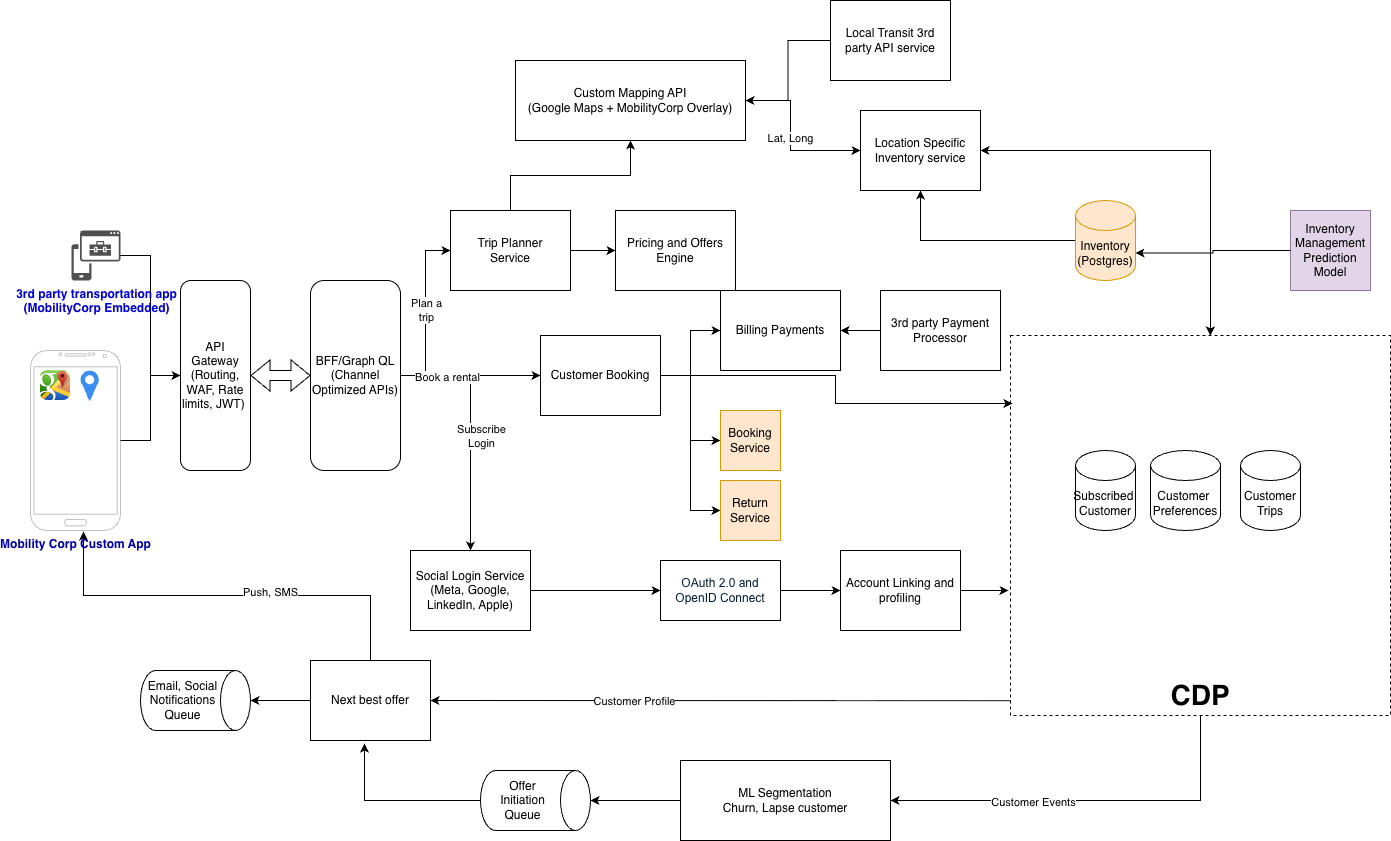

The diagram above was exported from draw.io. Its source (the exported page's mxGraphModel, read from the mxfile embedded in the PNG):
<mxGraphModel dx="2084" dy="1823" grid="1" gridSize="10" guides="1" tooltips="1" connect="1" arrows="1" fold="1" page="1" pageScale="1" pageWidth="850" pageHeight="1100" math="0" shadow="0">
  <root>
    <mxCell id="0" />
    <mxCell id="1" parent="0" />
    <mxCell id="aMDqlP6MCNIYpfIHZtDz-1" value="Custom Mapping API&lt;div&gt;(Google Maps + MobilityCorp Overlay)&lt;/div&gt;" style="rounded=0;whiteSpace=wrap;html=1;" parent="1" vertex="1">
      <mxGeometry x="205" y="-190" width="230" height="80" as="geometry" />
    </mxCell>
    <mxCell id="2nwJvbQeOTYJwGnMOEkV-2" value="" style="edgeStyle=orthogonalEdgeStyle;rounded=0;orthogonalLoop=1;jettySize=auto;html=1;" edge="1" parent="1" source="aMDqlP6MCNIYpfIHZtDz-2" target="2nwJvbQeOTYJwGnMOEkV-1">
      <mxGeometry relative="1" as="geometry" />
    </mxCell>
    <mxCell id="aMDqlP6MCNIYpfIHZtDz-2" value="ML Segmentation&lt;div&gt;Churn, Lapse customer&lt;/div&gt;" style="rounded=0;whiteSpace=wrap;html=1;" parent="1" vertex="1">
      <mxGeometry x="370" y="510" width="210" height="80" as="geometry" />
    </mxCell>
    <mxCell id="aMDqlP6MCNIYpfIHZtDz-3" value="Next best offer" style="rounded=0;whiteSpace=wrap;html=1;" parent="1" vertex="1">
      <mxGeometry y="410" width="120" height="80" as="geometry" />
    </mxCell>
    <mxCell id="aMDqlP6MCNIYpfIHZtDz-6" style="edgeStyle=orthogonalEdgeStyle;rounded=0;orthogonalLoop=1;jettySize=auto;html=1;exitX=0.5;exitY=0;exitDx=0;exitDy=0;entryX=0.589;entryY=1.006;entryDx=0;entryDy=0;entryPerimeter=0;" parent="1" source="aMDqlP6MCNIYpfIHZtDz-3" target="aMDqlP6MCNIYpfIHZtDz-8" edge="1">
      <mxGeometry relative="1" as="geometry" />
    </mxCell>
    <mxCell id="aMDqlP6MCNIYpfIHZtDz-7" value="Push, SMS" style="edgeLabel;html=1;align=center;verticalAlign=middle;resizable=0;points=[];" parent="aMDqlP6MCNIYpfIHZtDz-6" vertex="1" connectable="0">
      <mxGeometry x="-0.1995" y="-4" relative="1" as="geometry">
        <mxPoint as="offset" />
      </mxGeometry>
    </mxCell>
    <mxCell id="aMDqlP6MCNIYpfIHZtDz-11" value="Subscribed&amp;nbsp;&lt;div&gt;Customer&lt;/div&gt;" style="shape=cylinder3;whiteSpace=wrap;html=1;boundedLbl=1;backgroundOutline=1;size=15;" parent="1" vertex="1">
      <mxGeometry x="765" y="200" width="60" height="80" as="geometry" />
    </mxCell>
    <mxCell id="aMDqlP6MCNIYpfIHZtDz-62" value="" style="edgeStyle=orthogonalEdgeStyle;rounded=0;orthogonalLoop=1;jettySize=auto;html=1;" parent="1" source="aMDqlP6MCNIYpfIHZtDz-14" target="aMDqlP6MCNIYpfIHZtDz-1" edge="1">
      <mxGeometry relative="1" as="geometry" />
    </mxCell>
    <mxCell id="aMDqlP6MCNIYpfIHZtDz-14" value="Local Transit 3rd party API service" style="rounded=0;whiteSpace=wrap;html=1;" parent="1" vertex="1">
      <mxGeometry x="520" y="-250" width="120" height="80" as="geometry" />
    </mxCell>
    <mxCell id="aMDqlP6MCNIYpfIHZtDz-16" value="Location Specific Inventory service" style="rounded=0;whiteSpace=wrap;html=1;" parent="1" vertex="1">
      <mxGeometry x="550" y="-140" width="120" height="80" as="geometry" />
    </mxCell>
    <mxCell id="aMDqlP6MCNIYpfIHZtDz-17" value="Lat, Long" style="endArrow=classic;html=1;rounded=0;exitX=1;exitY=0.5;exitDx=0;exitDy=0;entryX=0;entryY=0.5;entryDx=0;entryDy=0;" parent="1" source="aMDqlP6MCNIYpfIHZtDz-1" target="aMDqlP6MCNIYpfIHZtDz-16" edge="1">
      <mxGeometry width="50" height="50" relative="1" as="geometry">
        <mxPoint x="500" y="180" as="sourcePoint" />
        <mxPoint x="550" y="130" as="targetPoint" />
        <Array as="points">
          <mxPoint x="480" y="-150" />
          <mxPoint x="480" y="-100" />
        </Array>
      </mxGeometry>
    </mxCell>
    <mxCell id="aMDqlP6MCNIYpfIHZtDz-18" value="Customer&amp;nbsp;&lt;div&gt;Preferences&lt;/div&gt;" style="shape=cylinder3;whiteSpace=wrap;html=1;boundedLbl=1;backgroundOutline=1;size=15;" parent="1" vertex="1">
      <mxGeometry x="840" y="200" width="70" height="80" as="geometry" />
    </mxCell>
    <mxCell id="aMDqlP6MCNIYpfIHZtDz-21" value="Customer&lt;div&gt;Trips&lt;/div&gt;" style="shape=cylinder3;whiteSpace=wrap;html=1;boundedLbl=1;backgroundOutline=1;size=15;" parent="1" vertex="1">
      <mxGeometry x="930" y="200" width="60" height="80" as="geometry" />
    </mxCell>
    <mxCell id="aMDqlP6MCNIYpfIHZtDz-28" value="" style="edgeStyle=orthogonalEdgeStyle;rounded=0;orthogonalLoop=1;jettySize=auto;html=1;" parent="1" source="aMDqlP6MCNIYpfIHZtDz-24" target="aMDqlP6MCNIYpfIHZtDz-25" edge="1">
      <mxGeometry relative="1" as="geometry" />
    </mxCell>
    <mxCell id="aMDqlP6MCNIYpfIHZtDz-24" value="Social Login Service&lt;div&gt;(Meta, Google, LinkedIn, Apple)&lt;/div&gt;" style="rounded=0;whiteSpace=wrap;html=1;" parent="1" vertex="1">
      <mxGeometry x="100" y="300" width="120" height="80" as="geometry" />
    </mxCell>
    <mxCell id="aMDqlP6MCNIYpfIHZtDz-29" style="edgeStyle=orthogonalEdgeStyle;rounded=0;orthogonalLoop=1;jettySize=auto;html=1;" parent="1" source="aMDqlP6MCNIYpfIHZtDz-25" target="aMDqlP6MCNIYpfIHZtDz-26" edge="1">
      <mxGeometry relative="1" as="geometry" />
    </mxCell>
    <mxCell id="aMDqlP6MCNIYpfIHZtDz-25" value="&lt;span style=&quot;color: rgb(0, 29, 53); font-family: &amp;quot;Google Sans&amp;quot;, Roboto, Arial, sans-serif; text-align: start; background-color: rgb(255, 255, 255);&quot;&gt;&lt;font style=&quot;font-size: 12px;&quot;&gt;OAuth 2.0 and OpenID Connect&lt;/font&gt;&lt;/span&gt;" style="rounded=0;whiteSpace=wrap;html=1;" parent="1" vertex="1">
      <mxGeometry x="350" y="310" width="120" height="60" as="geometry" />
    </mxCell>
    <mxCell id="aMDqlP6MCNIYpfIHZtDz-30" style="edgeStyle=orthogonalEdgeStyle;rounded=0;orthogonalLoop=1;jettySize=auto;html=1;" parent="1" source="aMDqlP6MCNIYpfIHZtDz-26" edge="1">
      <mxGeometry relative="1" as="geometry">
        <mxPoint x="698" y="340" as="targetPoint" />
      </mxGeometry>
    </mxCell>
    <mxCell id="aMDqlP6MCNIYpfIHZtDz-26" value="Account Linking and profiling" style="rounded=0;whiteSpace=wrap;html=1;" parent="1" vertex="1">
      <mxGeometry x="530" y="300" width="120" height="80" as="geometry" />
    </mxCell>
    <mxCell id="aMDqlP6MCNIYpfIHZtDz-34" value="" style="edgeStyle=orthogonalEdgeStyle;rounded=0;orthogonalLoop=1;jettySize=auto;html=1;" parent="1" source="aMDqlP6MCNIYpfIHZtDz-32" target="aMDqlP6MCNIYpfIHZtDz-16" edge="1">
      <mxGeometry relative="1" as="geometry" />
    </mxCell>
    <mxCell id="aMDqlP6MCNIYpfIHZtDz-32" value="Inventory (Postgres)" style="shape=cylinder3;whiteSpace=wrap;html=1;boundedLbl=1;backgroundOutline=1;size=15;fillColor=#ffe6cc;strokeColor=#d79b00;" parent="1" vertex="1">
      <mxGeometry x="765" y="-50" width="60" height="80" as="geometry" />
    </mxCell>
    <mxCell id="2nwJvbQeOTYJwGnMOEkV-4" style="edgeStyle=orthogonalEdgeStyle;rounded=0;orthogonalLoop=1;jettySize=auto;html=1;entryX=0;entryY=0.5;entryDx=0;entryDy=0;" edge="1" parent="1" source="aMDqlP6MCNIYpfIHZtDz-36" target="aMDqlP6MCNIYpfIHZtDz-55">
      <mxGeometry relative="1" as="geometry" />
    </mxCell>
    <mxCell id="2nwJvbQeOTYJwGnMOEkV-6" style="edgeStyle=orthogonalEdgeStyle;rounded=0;orthogonalLoop=1;jettySize=auto;html=1;entryX=0;entryY=0.5;entryDx=0;entryDy=0;" edge="1" parent="1" source="aMDqlP6MCNIYpfIHZtDz-36" target="aMDqlP6MCNIYpfIHZtDz-46">
      <mxGeometry relative="1" as="geometry" />
    </mxCell>
    <mxCell id="2nwJvbQeOTYJwGnMOEkV-142" style="edgeStyle=orthogonalEdgeStyle;rounded=0;orthogonalLoop=1;jettySize=auto;html=1;entryX=0;entryY=0.5;entryDx=0;entryDy=0;" edge="1" parent="1" source="aMDqlP6MCNIYpfIHZtDz-36" target="2nwJvbQeOTYJwGnMOEkV-141">
      <mxGeometry relative="1" as="geometry" />
    </mxCell>
    <mxCell id="aMDqlP6MCNIYpfIHZtDz-36" value="Customer Booking" style="rounded=0;whiteSpace=wrap;html=1;" parent="1" vertex="1">
      <mxGeometry x="230" y="85" width="120" height="80" as="geometry" />
    </mxCell>
    <mxCell id="aMDqlP6MCNIYpfIHZtDz-43" value="" style="edgeStyle=orthogonalEdgeStyle;rounded=0;orthogonalLoop=1;jettySize=auto;html=1;" parent="1" source="aMDqlP6MCNIYpfIHZtDz-41" target="aMDqlP6MCNIYpfIHZtDz-1" edge="1">
      <mxGeometry relative="1" as="geometry" />
    </mxCell>
    <mxCell id="aMDqlP6MCNIYpfIHZtDz-53" value="" style="edgeStyle=orthogonalEdgeStyle;rounded=0;orthogonalLoop=1;jettySize=auto;html=1;" parent="1" source="aMDqlP6MCNIYpfIHZtDz-41" target="aMDqlP6MCNIYpfIHZtDz-47" edge="1">
      <mxGeometry relative="1" as="geometry" />
    </mxCell>
    <mxCell id="aMDqlP6MCNIYpfIHZtDz-41" value="Trip Planner&lt;div&gt;Service&lt;/div&gt;" style="rounded=0;whiteSpace=wrap;html=1;" parent="1" vertex="1">
      <mxGeometry x="140" y="-40" width="120" height="80" as="geometry" />
    </mxCell>
    <mxCell id="aMDqlP6MCNIYpfIHZtDz-47" value="Pricing and Offers&lt;div&gt;Engine&lt;/div&gt;" style="rounded=0;whiteSpace=wrap;html=1;" parent="1" vertex="1">
      <mxGeometry x="305" y="-40" width="120" height="80" as="geometry" />
    </mxCell>
    <mxCell id="aMDqlP6MCNIYpfIHZtDz-49" value="CDP" style="whiteSpace=wrap;html=1;aspect=fixed;dashed=1;gradientColor=none;fillColor=none;fontStyle=1;align=center;fontSize=28;verticalAlign=bottom;" parent="1" vertex="1">
      <mxGeometry x="700" y="85" width="380" height="380" as="geometry" />
    </mxCell>
    <mxCell id="aMDqlP6MCNIYpfIHZtDz-52" value="" style="endArrow=classic;startArrow=classic;html=1;rounded=0;exitX=1;exitY=0.5;exitDx=0;exitDy=0;entryX=0.526;entryY=0;entryDx=0;entryDy=0;entryPerimeter=0;" parent="1" source="aMDqlP6MCNIYpfIHZtDz-16" target="aMDqlP6MCNIYpfIHZtDz-49" edge="1">
      <mxGeometry width="50" height="50" relative="1" as="geometry">
        <mxPoint x="770" y="-75" as="sourcePoint" />
        <mxPoint x="820" y="-125" as="targetPoint" />
        <Array as="points">
          <mxPoint x="900" y="-100" />
        </Array>
      </mxGeometry>
    </mxCell>
    <mxCell id="aMDqlP6MCNIYpfIHZtDz-54" value="" style="endArrow=classic;html=1;rounded=0;entryX=1;entryY=0.5;entryDx=0;entryDy=0;exitX=0;exitY=0.961;exitDx=0;exitDy=0;exitPerimeter=0;" parent="1" source="aMDqlP6MCNIYpfIHZtDz-49" target="aMDqlP6MCNIYpfIHZtDz-3" edge="1">
      <mxGeometry width="50" height="50" relative="1" as="geometry">
        <mxPoint x="380" y="320" as="sourcePoint" />
        <mxPoint x="430" y="270" as="targetPoint" />
        <Array as="points" />
      </mxGeometry>
    </mxCell>
    <mxCell id="aMDqlP6MCNIYpfIHZtDz-79" value="Customer Profile" style="edgeLabel;html=1;align=center;verticalAlign=middle;resizable=0;points=[];" parent="aMDqlP6MCNIYpfIHZtDz-54" vertex="1" connectable="0">
      <mxGeometry x="0.3017" relative="1" as="geometry">
        <mxPoint as="offset" />
      </mxGeometry>
    </mxCell>
    <mxCell id="aMDqlP6MCNIYpfIHZtDz-55" value="Billing Payments" style="rounded=0;whiteSpace=wrap;html=1;" parent="1" vertex="1">
      <mxGeometry x="410" y="40" width="120" height="80" as="geometry" />
    </mxCell>
    <mxCell id="aMDqlP6MCNIYpfIHZtDz-57" value="" style="edgeStyle=orthogonalEdgeStyle;rounded=0;orthogonalLoop=1;jettySize=auto;html=1;" parent="1" source="aMDqlP6MCNIYpfIHZtDz-56" target="aMDqlP6MCNIYpfIHZtDz-55" edge="1">
      <mxGeometry relative="1" as="geometry" />
    </mxCell>
    <mxCell id="aMDqlP6MCNIYpfIHZtDz-56" value="3rd party Payment Processor" style="rounded=0;whiteSpace=wrap;html=1;" parent="1" vertex="1">
      <mxGeometry x="570" y="40" width="120" height="80" as="geometry" />
    </mxCell>
    <mxCell id="aMDqlP6MCNIYpfIHZtDz-64" value="API&lt;div&gt;Gateway&lt;/div&gt;&lt;div&gt;(Routing, WAF, Rate limits, JWT)&amp;nbsp;&lt;/div&gt;" style="rounded=1;whiteSpace=wrap;html=1;" parent="1" vertex="1">
      <mxGeometry x="-130" y="30" width="70" height="190" as="geometry" />
    </mxCell>
    <mxCell id="aMDqlP6MCNIYpfIHZtDz-71" value="" style="edgeStyle=orthogonalEdgeStyle;rounded=0;orthogonalLoop=1;jettySize=auto;html=1;" parent="1" source="aMDqlP6MCNIYpfIHZtDz-65" target="aMDqlP6MCNIYpfIHZtDz-24" edge="1">
      <mxGeometry relative="1" as="geometry" />
    </mxCell>
    <mxCell id="aMDqlP6MCNIYpfIHZtDz-83" value="Subscribe&lt;div&gt;Login&lt;/div&gt;" style="edgeLabel;html=1;align=center;verticalAlign=middle;resizable=0;points=[];" parent="aMDqlP6MCNIYpfIHZtDz-71" vertex="1" connectable="0">
      <mxGeometry x="0.1619" relative="1" as="geometry">
        <mxPoint x="10" y="-12" as="offset" />
      </mxGeometry>
    </mxCell>
    <mxCell id="aMDqlP6MCNIYpfIHZtDz-73" value="" style="edgeStyle=orthogonalEdgeStyle;rounded=0;orthogonalLoop=1;jettySize=auto;html=1;entryX=0;entryY=0.5;entryDx=0;entryDy=0;" parent="1" source="aMDqlP6MCNIYpfIHZtDz-65" target="aMDqlP6MCNIYpfIHZtDz-41" edge="1">
      <mxGeometry relative="1" as="geometry">
        <mxPoint x="55" y="-50" as="targetPoint" />
      </mxGeometry>
    </mxCell>
    <mxCell id="aMDqlP6MCNIYpfIHZtDz-81" value="Plan a&lt;div&gt;trip&lt;/div&gt;" style="edgeLabel;html=1;align=center;verticalAlign=middle;resizable=0;points=[];" parent="aMDqlP6MCNIYpfIHZtDz-73" vertex="1" connectable="0">
      <mxGeometry x="0.0424" relative="1" as="geometry">
        <mxPoint as="offset" />
      </mxGeometry>
    </mxCell>
    <mxCell id="aMDqlP6MCNIYpfIHZtDz-74" style="edgeStyle=orthogonalEdgeStyle;rounded=0;orthogonalLoop=1;jettySize=auto;html=1;" parent="1" target="aMDqlP6MCNIYpfIHZtDz-36" edge="1">
      <mxGeometry relative="1" as="geometry">
        <mxPoint x="110" y="125" as="sourcePoint" />
      </mxGeometry>
    </mxCell>
    <mxCell id="aMDqlP6MCNIYpfIHZtDz-80" value="Book a rental" style="edgeLabel;html=1;align=center;verticalAlign=middle;resizable=0;points=[];" parent="aMDqlP6MCNIYpfIHZtDz-74" vertex="1" connectable="0">
      <mxGeometry x="-0.5649" y="-1" relative="1" as="geometry">
        <mxPoint as="offset" />
      </mxGeometry>
    </mxCell>
    <mxCell id="aMDqlP6MCNIYpfIHZtDz-65" value="BFF/Graph QL&lt;br&gt;(Channel Optimized APIs)" style="rounded=1;whiteSpace=wrap;html=1;" parent="1" vertex="1">
      <mxGeometry y="30" width="90" height="190" as="geometry" />
    </mxCell>
    <mxCell id="aMDqlP6MCNIYpfIHZtDz-68" value="" style="group" parent="1" vertex="1" connectable="0">
      <mxGeometry x="-280" y="100" width="90" height="180" as="geometry" />
    </mxCell>
    <mxCell id="aMDqlP6MCNIYpfIHZtDz-8" value="&lt;font style=&quot;color: rgb(0, 0, 153);&quot;&gt;Mobility Corp Custom App&lt;/font&gt;" style="verticalLabelPosition=bottom;verticalAlign=top;html=1;shadow=0;dashed=0;strokeWidth=1;shape=mxgraph.android.phone2;strokeColor=#c0c0c0;fontStyle=1;fontColor=#FF33FF;align=center;" parent="aMDqlP6MCNIYpfIHZtDz-68" vertex="1">
      <mxGeometry width="90" height="180" as="geometry" />
    </mxCell>
    <mxCell id="aMDqlP6MCNIYpfIHZtDz-66" value="" style="shape=image;html=1;verticalAlign=top;verticalLabelPosition=bottom;labelBackgroundColor=#ffffff;imageAspect=0;aspect=fixed;image=https://icons.diagrams.net/icon-cache1/Google_iOS_7_app_icons-2688/google_maps-1458.png" parent="aMDqlP6MCNIYpfIHZtDz-68" vertex="1">
      <mxGeometry x="10" y="20" width="30" height="30" as="geometry" />
    </mxCell>
    <mxCell id="aMDqlP6MCNIYpfIHZtDz-67" value="" style="sketch=0;html=1;aspect=fixed;strokeColor=none;shadow=0;fillColor=#3B8DF1;verticalAlign=top;labelPosition=center;verticalLabelPosition=bottom;shape=mxgraph.gcp2.maps_api" parent="aMDqlP6MCNIYpfIHZtDz-68" vertex="1">
      <mxGeometry x="50" y="20" width="18.3" height="30" as="geometry" />
    </mxCell>
    <mxCell id="aMDqlP6MCNIYpfIHZtDz-75" value="" style="shape=flexArrow;endArrow=classic;startArrow=classic;html=1;rounded=0;exitX=1;exitY=0.5;exitDx=0;exitDy=0;entryX=0;entryY=0.5;entryDx=0;entryDy=0;" parent="1" source="aMDqlP6MCNIYpfIHZtDz-64" target="aMDqlP6MCNIYpfIHZtDz-65" edge="1">
      <mxGeometry width="100" height="100" relative="1" as="geometry">
        <mxPoint x="-90" y="210" as="sourcePoint" />
        <mxPoint x="10" y="110" as="targetPoint" />
      </mxGeometry>
    </mxCell>
    <mxCell id="aMDqlP6MCNIYpfIHZtDz-77" style="edgeStyle=orthogonalEdgeStyle;rounded=0;orthogonalLoop=1;jettySize=auto;html=1;entryX=1;entryY=0.5;entryDx=0;entryDy=0;entryPerimeter=0;exitX=0.5;exitY=1;exitDx=0;exitDy=0;" parent="1" source="aMDqlP6MCNIYpfIHZtDz-49" target="aMDqlP6MCNIYpfIHZtDz-2" edge="1">
      <mxGeometry relative="1" as="geometry" />
    </mxCell>
    <mxCell id="aMDqlP6MCNIYpfIHZtDz-78" value="Customer Events" style="edgeLabel;html=1;align=center;verticalAlign=middle;resizable=0;points=[];" parent="aMDqlP6MCNIYpfIHZtDz-77" vertex="1" connectable="0">
      <mxGeometry x="0.2789" y="1" relative="1" as="geometry">
        <mxPoint as="offset" />
      </mxGeometry>
    </mxCell>
    <mxCell id="2nwJvbQeOTYJwGnMOEkV-1" value="Offer Initiation Queue" style="shape=cylinder3;whiteSpace=wrap;html=1;boundedLbl=1;backgroundOutline=1;size=15;verticalAlign=middle;flipH=0;flipV=0;direction=south;" vertex="1" parent="1">
      <mxGeometry x="170" y="520" width="110" height="60" as="geometry" />
    </mxCell>
    <mxCell id="2nwJvbQeOTYJwGnMOEkV-3" style="edgeStyle=orthogonalEdgeStyle;rounded=0;orthogonalLoop=1;jettySize=auto;html=1;entryX=0.45;entryY=1.038;entryDx=0;entryDy=0;entryPerimeter=0;" edge="1" parent="1" source="2nwJvbQeOTYJwGnMOEkV-1" target="aMDqlP6MCNIYpfIHZtDz-3">
      <mxGeometry relative="1" as="geometry" />
    </mxCell>
    <mxCell id="aMDqlP6MCNIYpfIHZtDz-46" value="Booking&lt;div&gt;Service&lt;/div&gt;" style="whiteSpace=wrap;html=1;aspect=fixed;fillColor=#ffe6cc;strokeColor=#d79b00;" parent="1" vertex="1">
      <mxGeometry x="410" y="160" width="60" height="60" as="geometry" />
    </mxCell>
    <mxCell id="2nwJvbQeOTYJwGnMOEkV-7" style="edgeStyle=orthogonalEdgeStyle;rounded=0;orthogonalLoop=1;jettySize=auto;html=1;entryX=0.005;entryY=0.179;entryDx=0;entryDy=0;entryPerimeter=0;" edge="1" parent="1" source="aMDqlP6MCNIYpfIHZtDz-36" target="aMDqlP6MCNIYpfIHZtDz-49">
      <mxGeometry relative="1" as="geometry" />
    </mxCell>
    <mxCell id="2nwJvbQeOTYJwGnMOEkV-141" value="Return&lt;div&gt;Service&lt;/div&gt;" style="whiteSpace=wrap;html=1;aspect=fixed;fillColor=#ffe6cc;strokeColor=#d79b00;" vertex="1" parent="1">
      <mxGeometry x="410" y="230" width="60" height="60" as="geometry" />
    </mxCell>
    <mxCell id="2nwJvbQeOTYJwGnMOEkV-143" value="Inventory Management Prediction Model" style="whiteSpace=wrap;html=1;aspect=fixed;fillColor=#e1d5e7;strokeColor=#9673a6;" vertex="1" parent="1">
      <mxGeometry x="980" y="-40" width="80" height="80" as="geometry" />
    </mxCell>
    <mxCell id="2nwJvbQeOTYJwGnMOEkV-144" style="edgeStyle=orthogonalEdgeStyle;rounded=0;orthogonalLoop=1;jettySize=auto;html=1;exitX=0;exitY=0.5;exitDx=0;exitDy=0;entryX=1;entryY=0;entryDx=0;entryDy=52.5;entryPerimeter=0;" edge="1" parent="1" source="2nwJvbQeOTYJwGnMOEkV-143" target="aMDqlP6MCNIYpfIHZtDz-32">
      <mxGeometry relative="1" as="geometry" />
    </mxCell>
    <mxCell id="2nwJvbQeOTYJwGnMOEkV-145" value="Email, Social Notifications Queue" style="shape=cylinder3;whiteSpace=wrap;html=1;boundedLbl=1;backgroundOutline=1;size=15;direction=south;" vertex="1" parent="1">
      <mxGeometry x="-170" y="420" width="110" height="60" as="geometry" />
    </mxCell>
    <mxCell id="2nwJvbQeOTYJwGnMOEkV-146" style="edgeStyle=orthogonalEdgeStyle;rounded=0;orthogonalLoop=1;jettySize=auto;html=1;exitX=0;exitY=0.5;exitDx=0;exitDy=0;entryX=0.5;entryY=0;entryDx=0;entryDy=0;entryPerimeter=0;" edge="1" parent="1" source="aMDqlP6MCNIYpfIHZtDz-3" target="2nwJvbQeOTYJwGnMOEkV-145">
      <mxGeometry relative="1" as="geometry" />
    </mxCell>
    <mxCell id="2nwJvbQeOTYJwGnMOEkV-148" style="edgeStyle=orthogonalEdgeStyle;rounded=0;orthogonalLoop=1;jettySize=auto;html=1;entryX=0;entryY=0.5;entryDx=0;entryDy=0;" edge="1" parent="1" source="2nwJvbQeOTYJwGnMOEkV-147" target="aMDqlP6MCNIYpfIHZtDz-64">
      <mxGeometry relative="1" as="geometry" />
    </mxCell>
    <mxCell id="2nwJvbQeOTYJwGnMOEkV-147" value="&lt;font style=&quot;color: rgb(0, 0, 204);&quot;&gt;&lt;b style=&quot;&quot;&gt;3rd party transportation app&lt;/b&gt;&lt;/font&gt;&lt;div&gt;&lt;font style=&quot;color: rgb(0, 0, 204);&quot;&gt;&lt;b style=&quot;&quot;&gt;(MobilityCorp Embedded)&lt;/b&gt;&lt;/font&gt;&lt;/div&gt;" style="sketch=0;pointerEvents=1;shadow=0;dashed=0;html=1;strokeColor=none;labelPosition=center;verticalLabelPosition=bottom;verticalAlign=top;align=center;fillColor=#505050;shape=mxgraph.mscae.intune.intune_mobile_application_management" vertex="1" parent="1">
      <mxGeometry x="-239" y="-20" width="49" height="50" as="geometry" />
    </mxCell>
    <mxCell id="2nwJvbQeOTYJwGnMOEkV-149" style="edgeStyle=orthogonalEdgeStyle;rounded=0;orthogonalLoop=1;jettySize=auto;html=1;entryX=0;entryY=0.5;entryDx=0;entryDy=0;" edge="1" parent="1" source="aMDqlP6MCNIYpfIHZtDz-8" target="aMDqlP6MCNIYpfIHZtDz-64">
      <mxGeometry relative="1" as="geometry" />
    </mxCell>
  </root>
</mxGraphModel>